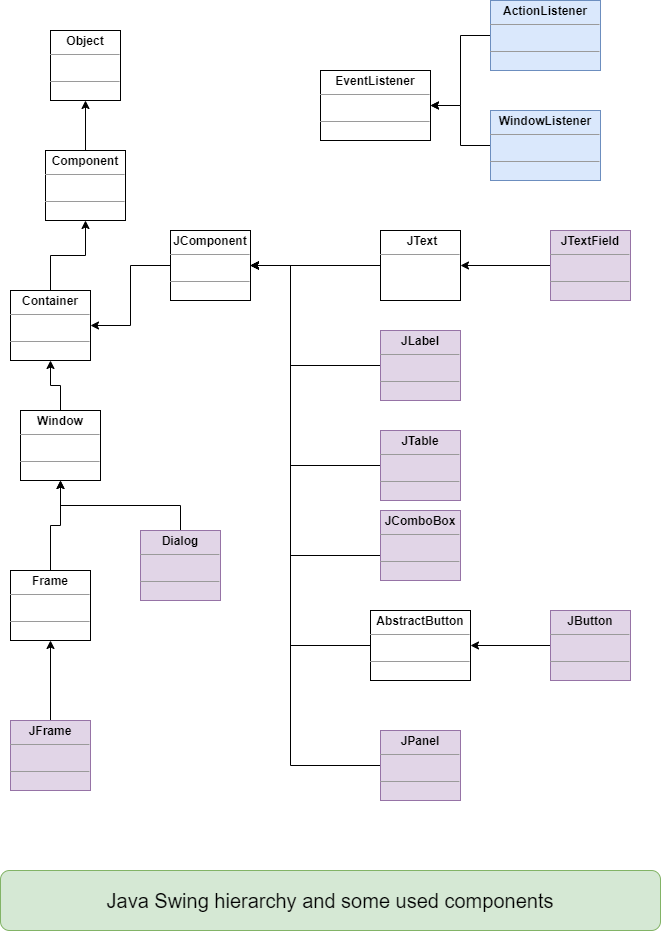

The diagram above was exported from draw.io. Its source (the exported page's mxGraphModel, read from the mxfile embedded in the PNG):
<mxGraphModel dx="1038" dy="548" grid="1" gridSize="10" guides="1" tooltips="1" connect="1" arrows="1" fold="1" page="1" pageScale="1" pageWidth="850" pageHeight="1100" background="#ffffff" math="0" shadow="0">
  <root>
    <mxCell id="0" />
    <mxCell id="1" parent="0" />
    <mxCell id="6MdMpeMLGKEM74lB_orv-1" value="&lt;p style=&quot;margin: 0px ; margin-top: 4px ; text-align: center&quot;&gt;&lt;b&gt;Object&lt;/b&gt;&lt;br&gt;&lt;/p&gt;&lt;hr size=&quot;1&quot;&gt;&lt;p style=&quot;margin: 0px ; margin-left: 4px&quot;&gt;&lt;br&gt;&lt;/p&gt;&lt;hr size=&quot;1&quot;&gt;&lt;p style=&quot;margin: 0px ; margin-left: 4px&quot;&gt;&lt;br&gt;&lt;/p&gt;&lt;p style=&quot;margin: 0px ; margin-left: 4px&quot;&gt;&lt;br&gt;&lt;/p&gt;" style="verticalAlign=top;align=left;overflow=fill;fontSize=12;fontFamily=Helvetica;html=1;rounded=0;shadow=0;comic=0;labelBackgroundColor=none;strokeWidth=1" parent="1" vertex="1">
      <mxGeometry x="130" y="70" width="70" height="70" as="geometry" />
    </mxCell>
    <mxCell id="6MdMpeMLGKEM74lB_orv-12" style="edgeStyle=orthogonalEdgeStyle;rounded=0;orthogonalLoop=1;jettySize=auto;html=1;exitX=0.5;exitY=0;exitDx=0;exitDy=0;entryX=0.5;entryY=1;entryDx=0;entryDy=0;" parent="1" source="6MdMpeMLGKEM74lB_orv-6" target="6MdMpeMLGKEM74lB_orv-1" edge="1">
      <mxGeometry relative="1" as="geometry" />
    </mxCell>
    <mxCell id="6MdMpeMLGKEM74lB_orv-6" value="&lt;p style=&quot;margin: 0px ; margin-top: 4px ; text-align: center&quot;&gt;&lt;b&gt;Component&lt;/b&gt;&lt;br&gt;&lt;/p&gt;&lt;hr size=&quot;1&quot;&gt;&lt;p style=&quot;margin: 0px ; margin-left: 4px&quot;&gt;&lt;br&gt;&lt;/p&gt;&lt;hr size=&quot;1&quot;&gt;&lt;p style=&quot;margin: 0px ; margin-left: 4px&quot;&gt;&lt;br&gt;&lt;/p&gt;&lt;p style=&quot;margin: 0px ; margin-left: 4px&quot;&gt;&lt;br&gt;&lt;/p&gt;" style="verticalAlign=top;align=left;overflow=fill;fontSize=12;fontFamily=Helvetica;html=1;rounded=0;shadow=0;comic=0;labelBackgroundColor=none;strokeWidth=1" parent="1" vertex="1">
      <mxGeometry x="125" y="190" width="80" height="70" as="geometry" />
    </mxCell>
    <mxCell id="6MdMpeMLGKEM74lB_orv-14" style="edgeStyle=orthogonalEdgeStyle;rounded=0;orthogonalLoop=1;jettySize=auto;html=1;exitX=0.5;exitY=0;exitDx=0;exitDy=0;entryX=0.5;entryY=1;entryDx=0;entryDy=0;" parent="1" source="6MdMpeMLGKEM74lB_orv-7" target="6MdMpeMLGKEM74lB_orv-6" edge="1">
      <mxGeometry relative="1" as="geometry" />
    </mxCell>
    <mxCell id="6MdMpeMLGKEM74lB_orv-7" value="&lt;p style=&quot;margin: 0px ; margin-top: 4px ; text-align: center&quot;&gt;&lt;b&gt;Container&lt;/b&gt;&lt;br&gt;&lt;/p&gt;&lt;hr size=&quot;1&quot;&gt;&lt;p style=&quot;margin: 0px ; margin-left: 4px&quot;&gt;&lt;br&gt;&lt;/p&gt;&lt;hr size=&quot;1&quot;&gt;&lt;p style=&quot;margin: 0px ; margin-left: 4px&quot;&gt;&lt;br&gt;&lt;/p&gt;&lt;p style=&quot;margin: 0px ; margin-left: 4px&quot;&gt;&lt;br&gt;&lt;/p&gt;" style="verticalAlign=top;align=left;overflow=fill;fontSize=12;fontFamily=Helvetica;html=1;rounded=0;shadow=0;comic=0;labelBackgroundColor=none;strokeWidth=1" parent="1" vertex="1">
      <mxGeometry x="90" y="330" width="80" height="70" as="geometry" />
    </mxCell>
    <mxCell id="6MdMpeMLGKEM74lB_orv-19" style="edgeStyle=orthogonalEdgeStyle;rounded=0;orthogonalLoop=1;jettySize=auto;html=1;exitX=0.5;exitY=0;exitDx=0;exitDy=0;entryX=0.5;entryY=1;entryDx=0;entryDy=0;" parent="1" source="6MdMpeMLGKEM74lB_orv-8" target="6MdMpeMLGKEM74lB_orv-7" edge="1">
      <mxGeometry relative="1" as="geometry" />
    </mxCell>
    <mxCell id="6MdMpeMLGKEM74lB_orv-8" value="&lt;p style=&quot;margin: 0px ; margin-top: 4px ; text-align: center&quot;&gt;&lt;b&gt;Window&lt;/b&gt;&lt;br&gt;&lt;/p&gt;&lt;hr size=&quot;1&quot;&gt;&lt;p style=&quot;margin: 0px ; margin-left: 4px&quot;&gt;&lt;br&gt;&lt;/p&gt;&lt;hr size=&quot;1&quot;&gt;&lt;p style=&quot;margin: 0px ; margin-left: 4px&quot;&gt;&lt;br&gt;&lt;/p&gt;&lt;p style=&quot;margin: 0px ; margin-left: 4px&quot;&gt;&lt;br&gt;&lt;/p&gt;" style="verticalAlign=top;align=left;overflow=fill;fontSize=12;fontFamily=Helvetica;html=1;rounded=0;shadow=0;comic=0;labelBackgroundColor=none;strokeWidth=1" parent="1" vertex="1">
      <mxGeometry x="100" y="450" width="80" height="70" as="geometry" />
    </mxCell>
    <mxCell id="6MdMpeMLGKEM74lB_orv-20" style="edgeStyle=orthogonalEdgeStyle;rounded=0;orthogonalLoop=1;jettySize=auto;html=1;exitX=0.5;exitY=0;exitDx=0;exitDy=0;entryX=0.5;entryY=1;entryDx=0;entryDy=0;" parent="1" source="6MdMpeMLGKEM74lB_orv-10" target="6MdMpeMLGKEM74lB_orv-8" edge="1">
      <mxGeometry relative="1" as="geometry" />
    </mxCell>
    <mxCell id="6MdMpeMLGKEM74lB_orv-10" value="&lt;p style=&quot;margin: 0px ; margin-top: 4px ; text-align: center&quot;&gt;&lt;b&gt;Frame&lt;/b&gt;&lt;br&gt;&lt;/p&gt;&lt;hr size=&quot;1&quot;&gt;&lt;p style=&quot;margin: 0px ; margin-left: 4px&quot;&gt;&lt;br&gt;&lt;/p&gt;&lt;hr size=&quot;1&quot;&gt;&lt;p style=&quot;margin: 0px ; margin-left: 4px&quot;&gt;&lt;br&gt;&lt;/p&gt;&lt;p style=&quot;margin: 0px ; margin-left: 4px&quot;&gt;&lt;br&gt;&lt;/p&gt;" style="verticalAlign=top;align=left;overflow=fill;fontSize=12;fontFamily=Helvetica;html=1;rounded=0;shadow=0;comic=0;labelBackgroundColor=none;strokeWidth=1;" parent="1" vertex="1">
      <mxGeometry x="90" y="610" width="80" height="70" as="geometry" />
    </mxCell>
    <mxCell id="6MdMpeMLGKEM74lB_orv-21" style="edgeStyle=orthogonalEdgeStyle;rounded=0;orthogonalLoop=1;jettySize=auto;html=1;exitX=0.5;exitY=0;exitDx=0;exitDy=0;entryX=0.5;entryY=1;entryDx=0;entryDy=0;" parent="1" source="6MdMpeMLGKEM74lB_orv-11" target="6MdMpeMLGKEM74lB_orv-8" edge="1">
      <mxGeometry relative="1" as="geometry" />
    </mxCell>
    <mxCell id="6MdMpeMLGKEM74lB_orv-11" value="&lt;p style=&quot;margin: 0px ; margin-top: 4px ; text-align: center&quot;&gt;&lt;b&gt;Dialog&lt;/b&gt;&lt;br&gt;&lt;/p&gt;&lt;hr size=&quot;1&quot;&gt;&lt;p style=&quot;margin: 0px ; margin-left: 4px&quot;&gt;&lt;br&gt;&lt;/p&gt;&lt;hr size=&quot;1&quot;&gt;&lt;p style=&quot;margin: 0px ; margin-left: 4px&quot;&gt;&lt;br&gt;&lt;/p&gt;&lt;p style=&quot;margin: 0px ; margin-left: 4px&quot;&gt;&lt;br&gt;&lt;/p&gt;" style="verticalAlign=top;align=left;overflow=fill;fontSize=12;fontFamily=Helvetica;html=1;rounded=0;shadow=0;comic=0;labelBackgroundColor=none;strokeWidth=1;fillColor=#e1d5e7;strokeColor=#9673a6;" parent="1" vertex="1">
      <mxGeometry x="220" y="570" width="80" height="70" as="geometry" />
    </mxCell>
    <mxCell id="6MdMpeMLGKEM74lB_orv-36" style="edgeStyle=orthogonalEdgeStyle;rounded=0;orthogonalLoop=1;jettySize=auto;html=1;exitX=0;exitY=0.5;exitDx=0;exitDy=0;entryX=1;entryY=0.5;entryDx=0;entryDy=0;" parent="1" source="6MdMpeMLGKEM74lB_orv-13" target="6MdMpeMLGKEM74lB_orv-7" edge="1">
      <mxGeometry relative="1" as="geometry" />
    </mxCell>
    <mxCell id="6MdMpeMLGKEM74lB_orv-13" value="&lt;p style=&quot;margin: 0px ; margin-top: 4px ; text-align: center&quot;&gt;&lt;b&gt;JComponent&lt;/b&gt;&lt;br&gt;&lt;/p&gt;&lt;hr size=&quot;1&quot;&gt;&lt;p style=&quot;margin: 0px ; margin-left: 4px&quot;&gt;&lt;br&gt;&lt;/p&gt;&lt;hr size=&quot;1&quot;&gt;&lt;p style=&quot;margin: 0px ; margin-left: 4px&quot;&gt;&lt;br&gt;&lt;/p&gt;&lt;p style=&quot;margin: 0px ; margin-left: 4px&quot;&gt;&lt;br&gt;&lt;/p&gt;" style="verticalAlign=top;align=left;overflow=fill;fontSize=12;fontFamily=Helvetica;html=1;rounded=0;shadow=0;comic=0;labelBackgroundColor=none;strokeWidth=1" parent="1" vertex="1">
      <mxGeometry x="250" y="270" width="80" height="70" as="geometry" />
    </mxCell>
    <mxCell id="6MdMpeMLGKEM74lB_orv-33" style="edgeStyle=orthogonalEdgeStyle;rounded=0;orthogonalLoop=1;jettySize=auto;html=1;exitX=0;exitY=0.5;exitDx=0;exitDy=0;entryX=1;entryY=0.5;entryDx=0;entryDy=0;" parent="1" source="6MdMpeMLGKEM74lB_orv-22" target="6MdMpeMLGKEM74lB_orv-13" edge="1">
      <mxGeometry relative="1" as="geometry">
        <Array as="points">
          <mxPoint x="370" y="405" />
          <mxPoint x="370" y="305" />
        </Array>
      </mxGeometry>
    </mxCell>
    <mxCell id="6MdMpeMLGKEM74lB_orv-22" value="&lt;p style=&quot;margin: 0px ; margin-top: 4px ; text-align: center&quot;&gt;&lt;b&gt;JLabel&lt;/b&gt;&lt;br&gt;&lt;/p&gt;&lt;hr size=&quot;1&quot;&gt;&lt;p style=&quot;margin: 0px ; margin-left: 4px&quot;&gt;&lt;br&gt;&lt;/p&gt;&lt;hr size=&quot;1&quot;&gt;&lt;p style=&quot;margin: 0px ; margin-left: 4px&quot;&gt;&lt;br&gt;&lt;/p&gt;&lt;p style=&quot;margin: 0px ; margin-left: 4px&quot;&gt;&lt;br&gt;&lt;/p&gt;" style="verticalAlign=top;align=left;overflow=fill;fontSize=12;fontFamily=Helvetica;html=1;rounded=0;shadow=0;comic=0;labelBackgroundColor=none;strokeWidth=1;fillColor=#e1d5e7;strokeColor=#9673a6;" parent="1" vertex="1">
      <mxGeometry x="460" y="370" width="80" height="70" as="geometry" />
    </mxCell>
    <mxCell id="6MdMpeMLGKEM74lB_orv-34" style="edgeStyle=orthogonalEdgeStyle;rounded=0;orthogonalLoop=1;jettySize=auto;html=1;exitX=0;exitY=0.5;exitDx=0;exitDy=0;entryX=1;entryY=0.5;entryDx=0;entryDy=0;" parent="1" source="6MdMpeMLGKEM74lB_orv-24" target="6MdMpeMLGKEM74lB_orv-13" edge="1">
      <mxGeometry relative="1" as="geometry">
        <Array as="points">
          <mxPoint x="370" y="595" />
          <mxPoint x="370" y="305" />
        </Array>
      </mxGeometry>
    </mxCell>
    <mxCell id="6MdMpeMLGKEM74lB_orv-24" value="&lt;p style=&quot;margin: 0px ; margin-top: 4px ; text-align: center&quot;&gt;&lt;b&gt;JComboBox&lt;/b&gt;&lt;br&gt;&lt;/p&gt;&lt;hr size=&quot;1&quot;&gt;&lt;p style=&quot;margin: 0px ; margin-left: 4px&quot;&gt;&lt;br&gt;&lt;/p&gt;&lt;hr size=&quot;1&quot;&gt;&lt;p style=&quot;margin: 0px ; margin-left: 4px&quot;&gt;&lt;br&gt;&lt;/p&gt;&lt;p style=&quot;margin: 0px ; margin-left: 4px&quot;&gt;&lt;br&gt;&lt;/p&gt;" style="verticalAlign=top;align=left;overflow=fill;fontSize=12;fontFamily=Helvetica;html=1;rounded=0;shadow=0;comic=0;labelBackgroundColor=none;strokeWidth=1;fillColor=#e1d5e7;strokeColor=#9673a6;" parent="1" vertex="1">
      <mxGeometry x="460" y="550" width="80" height="70" as="geometry" />
    </mxCell>
    <mxCell id="6MdMpeMLGKEM74lB_orv-35" style="edgeStyle=orthogonalEdgeStyle;rounded=0;orthogonalLoop=1;jettySize=auto;html=1;exitX=0;exitY=0.5;exitDx=0;exitDy=0;entryX=1;entryY=0.5;entryDx=0;entryDy=0;" parent="1" source="6MdMpeMLGKEM74lB_orv-25" target="6MdMpeMLGKEM74lB_orv-13" edge="1">
      <mxGeometry relative="1" as="geometry">
        <Array as="points">
          <mxPoint x="370" y="685" />
          <mxPoint x="370" y="305" />
        </Array>
      </mxGeometry>
    </mxCell>
    <mxCell id="6MdMpeMLGKEM74lB_orv-25" value="&lt;p style=&quot;margin: 0px ; margin-top: 4px ; text-align: center&quot;&gt;&lt;b&gt;AbstractButton&lt;/b&gt;&lt;br&gt;&lt;/p&gt;&lt;hr size=&quot;1&quot;&gt;&lt;p style=&quot;margin: 0px ; margin-left: 4px&quot;&gt;&lt;br&gt;&lt;/p&gt;&lt;hr size=&quot;1&quot;&gt;&lt;p style=&quot;margin: 0px ; margin-left: 4px&quot;&gt;&lt;br&gt;&lt;/p&gt;&lt;p style=&quot;margin: 0px ; margin-left: 4px&quot;&gt;&lt;br&gt;&lt;/p&gt;" style="verticalAlign=top;align=left;overflow=fill;fontSize=12;fontFamily=Helvetica;html=1;rounded=0;shadow=0;comic=0;labelBackgroundColor=none;strokeWidth=1" parent="1" vertex="1">
      <mxGeometry x="450" y="650" width="100" height="70" as="geometry" />
    </mxCell>
    <mxCell id="HMi11OsCu5Axk1iq-OWs-3" style="edgeStyle=orthogonalEdgeStyle;rounded=0;orthogonalLoop=1;jettySize=auto;html=1;exitX=0;exitY=0.5;exitDx=0;exitDy=0;entryX=1;entryY=0.5;entryDx=0;entryDy=0;" parent="1" source="6MdMpeMLGKEM74lB_orv-26" target="6MdMpeMLGKEM74lB_orv-25" edge="1">
      <mxGeometry relative="1" as="geometry" />
    </mxCell>
    <mxCell id="6MdMpeMLGKEM74lB_orv-26" value="&lt;p style=&quot;margin: 0px ; margin-top: 4px ; text-align: center&quot;&gt;&lt;b&gt;JButton&lt;/b&gt;&lt;br&gt;&lt;/p&gt;&lt;hr size=&quot;1&quot;&gt;&lt;p style=&quot;margin: 0px ; margin-left: 4px&quot;&gt;&lt;br&gt;&lt;/p&gt;&lt;hr size=&quot;1&quot;&gt;&lt;p style=&quot;margin: 0px ; margin-left: 4px&quot;&gt;&lt;br&gt;&lt;/p&gt;&lt;p style=&quot;margin: 0px ; margin-left: 4px&quot;&gt;&lt;br&gt;&lt;/p&gt;" style="verticalAlign=top;align=left;overflow=fill;fontSize=12;fontFamily=Helvetica;html=1;rounded=0;shadow=0;comic=0;labelBackgroundColor=none;strokeWidth=1;fillColor=#e1d5e7;strokeColor=#9673a6;" parent="1" vertex="1">
      <mxGeometry x="630" y="650" width="80" height="70" as="geometry" />
    </mxCell>
    <mxCell id="6MdMpeMLGKEM74lB_orv-30" style="edgeStyle=orthogonalEdgeStyle;rounded=0;orthogonalLoop=1;jettySize=auto;html=1;exitX=0;exitY=0.5;exitDx=0;exitDy=0;entryX=1;entryY=0.5;entryDx=0;entryDy=0;" parent="1" source="6MdMpeMLGKEM74lB_orv-29" target="6MdMpeMLGKEM74lB_orv-40" edge="1">
      <mxGeometry relative="1" as="geometry">
        <mxPoint x="580" y="105" as="targetPoint" />
      </mxGeometry>
    </mxCell>
    <mxCell id="6MdMpeMLGKEM74lB_orv-29" value="&lt;p style=&quot;margin: 0px ; margin-top: 4px ; text-align: center&quot;&gt;&lt;b&gt;JTextField&lt;/b&gt;&lt;br&gt;&lt;/p&gt;&lt;hr size=&quot;1&quot;&gt;&lt;p style=&quot;margin: 0px ; margin-left: 4px&quot;&gt;&lt;br&gt;&lt;/p&gt;&lt;hr size=&quot;1&quot;&gt;&lt;p style=&quot;margin: 0px ; margin-left: 4px&quot;&gt;&lt;br&gt;&lt;/p&gt;&lt;p style=&quot;margin: 0px ; margin-left: 4px&quot;&gt;&lt;br&gt;&lt;/p&gt;" style="verticalAlign=top;align=left;overflow=fill;fontSize=12;fontFamily=Helvetica;html=1;rounded=0;shadow=0;comic=0;labelBackgroundColor=none;strokeWidth=1;fillColor=#e1d5e7;strokeColor=#9673a6;" parent="1" vertex="1">
      <mxGeometry x="630" y="270" width="80" height="70" as="geometry" />
    </mxCell>
    <mxCell id="HMi11OsCu5Axk1iq-OWs-2" style="edgeStyle=orthogonalEdgeStyle;rounded=0;orthogonalLoop=1;jettySize=auto;html=1;exitX=0;exitY=0.5;exitDx=0;exitDy=0;entryX=1;entryY=0.5;entryDx=0;entryDy=0;" parent="1" source="6MdMpeMLGKEM74lB_orv-37" target="6MdMpeMLGKEM74lB_orv-13" edge="1">
      <mxGeometry relative="1" as="geometry">
        <Array as="points">
          <mxPoint x="370" y="505" />
          <mxPoint x="370" y="305" />
        </Array>
      </mxGeometry>
    </mxCell>
    <mxCell id="6MdMpeMLGKEM74lB_orv-37" value="&lt;p style=&quot;margin: 0px ; margin-top: 4px ; text-align: center&quot;&gt;&lt;b&gt;JTable&lt;/b&gt;&lt;br&gt;&lt;/p&gt;&lt;hr size=&quot;1&quot;&gt;&lt;p style=&quot;margin: 0px ; margin-left: 4px&quot;&gt;&lt;br&gt;&lt;/p&gt;&lt;hr size=&quot;1&quot;&gt;&lt;p style=&quot;margin: 0px ; margin-left: 4px&quot;&gt;&lt;br&gt;&lt;/p&gt;&lt;p style=&quot;margin: 0px ; margin-left: 4px&quot;&gt;&lt;br&gt;&lt;/p&gt;" style="verticalAlign=top;align=left;overflow=fill;fontSize=12;fontFamily=Helvetica;html=1;rounded=0;shadow=0;comic=0;labelBackgroundColor=none;strokeWidth=1;fillColor=#e1d5e7;strokeColor=#9673a6;" parent="1" vertex="1">
      <mxGeometry x="460" y="470" width="80" height="70" as="geometry" />
    </mxCell>
    <mxCell id="6MdMpeMLGKEM74lB_orv-41" style="edgeStyle=orthogonalEdgeStyle;rounded=0;orthogonalLoop=1;jettySize=auto;html=1;exitX=0;exitY=0.5;exitDx=0;exitDy=0;entryX=1;entryY=0.5;entryDx=0;entryDy=0;" parent="1" source="6MdMpeMLGKEM74lB_orv-40" target="6MdMpeMLGKEM74lB_orv-13" edge="1">
      <mxGeometry relative="1" as="geometry" />
    </mxCell>
    <mxCell id="6MdMpeMLGKEM74lB_orv-40" value="&lt;p style=&quot;margin: 0px ; margin-top: 4px ; text-align: center&quot;&gt;&lt;/p&gt;&lt;p style=&quot;text-align: center ; margin: 0px 0px 0px 4px&quot;&gt;&lt;b&gt;JText&lt;/b&gt;&lt;/p&gt;&lt;hr size=&quot;1&quot;&gt;&lt;p style=&quot;margin: 0px ; margin-left: 4px&quot;&gt;&lt;br&gt;&lt;/p&gt;&lt;p style=&quot;margin: 0px ; margin-left: 4px&quot;&gt;&lt;br&gt;&lt;/p&gt;" style="verticalAlign=top;align=left;overflow=fill;fontSize=12;fontFamily=Helvetica;html=1;rounded=0;shadow=0;comic=0;labelBackgroundColor=none;strokeWidth=1" parent="1" vertex="1">
      <mxGeometry x="460" y="270" width="80" height="70" as="geometry" />
    </mxCell>
    <mxCell id="HMi11OsCu5Axk1iq-OWs-4" value="&lt;p style=&quot;margin: 0px ; margin-top: 4px ; text-align: center&quot;&gt;&lt;b&gt;EventListener&lt;/b&gt;&lt;br&gt;&lt;/p&gt;&lt;hr size=&quot;1&quot;&gt;&lt;p style=&quot;margin: 0px ; margin-left: 4px&quot;&gt;&lt;br&gt;&lt;/p&gt;&lt;hr size=&quot;1&quot;&gt;&lt;p style=&quot;margin: 0px ; margin-left: 4px&quot;&gt;&lt;br&gt;&lt;/p&gt;&lt;p style=&quot;margin: 0px ; margin-left: 4px&quot;&gt;&lt;br&gt;&lt;/p&gt;" style="verticalAlign=top;align=left;overflow=fill;fontSize=12;fontFamily=Helvetica;html=1;rounded=0;shadow=0;comic=0;labelBackgroundColor=none;strokeWidth=1" parent="1" vertex="1">
      <mxGeometry x="400" y="110" width="110" height="70" as="geometry" />
    </mxCell>
    <mxCell id="HMi11OsCu5Axk1iq-OWs-8" style="edgeStyle=orthogonalEdgeStyle;rounded=0;orthogonalLoop=1;jettySize=auto;html=1;exitX=0;exitY=0.5;exitDx=0;exitDy=0;entryX=1;entryY=0.5;entryDx=0;entryDy=0;" parent="1" source="HMi11OsCu5Axk1iq-OWs-5" target="HMi11OsCu5Axk1iq-OWs-4" edge="1">
      <mxGeometry relative="1" as="geometry" />
    </mxCell>
    <mxCell id="HMi11OsCu5Axk1iq-OWs-5" value="&lt;p style=&quot;margin: 0px ; margin-top: 4px ; text-align: center&quot;&gt;&lt;b&gt;ActionListener&lt;/b&gt;&lt;br&gt;&lt;/p&gt;&lt;hr size=&quot;1&quot;&gt;&lt;p style=&quot;margin: 0px ; margin-left: 4px&quot;&gt;&lt;br&gt;&lt;/p&gt;&lt;hr size=&quot;1&quot;&gt;&lt;p style=&quot;margin: 0px ; margin-left: 4px&quot;&gt;&lt;br&gt;&lt;/p&gt;&lt;p style=&quot;margin: 0px ; margin-left: 4px&quot;&gt;&lt;br&gt;&lt;/p&gt;" style="verticalAlign=top;align=left;overflow=fill;fontSize=12;fontFamily=Helvetica;html=1;rounded=0;shadow=0;comic=0;labelBackgroundColor=none;strokeWidth=1;fillColor=#dae8fc;strokeColor=#6c8ebf;" parent="1" vertex="1">
      <mxGeometry x="570" y="40" width="110" height="70" as="geometry" />
    </mxCell>
    <mxCell id="HMi11OsCu5Axk1iq-OWs-7" style="edgeStyle=orthogonalEdgeStyle;rounded=0;orthogonalLoop=1;jettySize=auto;html=1;exitX=0;exitY=0.5;exitDx=0;exitDy=0;entryX=1;entryY=0.5;entryDx=0;entryDy=0;" parent="1" source="HMi11OsCu5Axk1iq-OWs-6" target="HMi11OsCu5Axk1iq-OWs-4" edge="1">
      <mxGeometry relative="1" as="geometry" />
    </mxCell>
    <mxCell id="HMi11OsCu5Axk1iq-OWs-6" value="&lt;p style=&quot;margin: 0px ; margin-top: 4px ; text-align: center&quot;&gt;&lt;b&gt;WindowListener&lt;/b&gt;&lt;br&gt;&lt;/p&gt;&lt;hr size=&quot;1&quot;&gt;&lt;p style=&quot;margin: 0px ; margin-left: 4px&quot;&gt;&lt;br&gt;&lt;/p&gt;&lt;hr size=&quot;1&quot;&gt;&lt;p style=&quot;margin: 0px ; margin-left: 4px&quot;&gt;&lt;br&gt;&lt;/p&gt;&lt;p style=&quot;margin: 0px ; margin-left: 4px&quot;&gt;&lt;br&gt;&lt;/p&gt;" style="verticalAlign=top;align=left;overflow=fill;fontSize=12;fontFamily=Helvetica;html=1;rounded=0;shadow=0;comic=0;labelBackgroundColor=none;strokeWidth=1;fillColor=#dae8fc;strokeColor=#6c8ebf;" parent="1" vertex="1">
      <mxGeometry x="570" y="150" width="110" height="70" as="geometry" />
    </mxCell>
    <mxCell id="i_s8bYbi-xQPs62iejBl-4" style="edgeStyle=orthogonalEdgeStyle;rounded=0;orthogonalLoop=1;jettySize=auto;html=1;exitX=0;exitY=0.5;exitDx=0;exitDy=0;entryX=1;entryY=0.5;entryDx=0;entryDy=0;" parent="1" source="i_s8bYbi-xQPs62iejBl-1" target="6MdMpeMLGKEM74lB_orv-13" edge="1">
      <mxGeometry relative="1" as="geometry">
        <Array as="points">
          <mxPoint x="370" y="805" />
          <mxPoint x="370" y="305" />
        </Array>
      </mxGeometry>
    </mxCell>
    <mxCell id="i_s8bYbi-xQPs62iejBl-1" value="&lt;p style=&quot;margin: 0px ; margin-top: 4px ; text-align: center&quot;&gt;&lt;b&gt;JPanel&lt;/b&gt;&lt;br&gt;&lt;/p&gt;&lt;hr size=&quot;1&quot;&gt;&lt;p style=&quot;margin: 0px ; margin-left: 4px&quot;&gt;&lt;br&gt;&lt;/p&gt;&lt;hr size=&quot;1&quot;&gt;&lt;p style=&quot;margin: 0px ; margin-left: 4px&quot;&gt;&lt;br&gt;&lt;/p&gt;&lt;p style=&quot;margin: 0px ; margin-left: 4px&quot;&gt;&lt;br&gt;&lt;/p&gt;" style="verticalAlign=top;align=left;overflow=fill;fontSize=12;fontFamily=Helvetica;html=1;rounded=0;shadow=0;comic=0;labelBackgroundColor=none;strokeWidth=1;fillColor=#e1d5e7;strokeColor=#9673a6;" parent="1" vertex="1">
      <mxGeometry x="460" y="770" width="80" height="70" as="geometry" />
    </mxCell>
    <mxCell id="i_s8bYbi-xQPs62iejBl-3" style="edgeStyle=orthogonalEdgeStyle;rounded=0;orthogonalLoop=1;jettySize=auto;html=1;exitX=0.5;exitY=0;exitDx=0;exitDy=0;entryX=0.5;entryY=1;entryDx=0;entryDy=0;" parent="1" source="i_s8bYbi-xQPs62iejBl-2" target="6MdMpeMLGKEM74lB_orv-10" edge="1">
      <mxGeometry relative="1" as="geometry" />
    </mxCell>
    <mxCell id="i_s8bYbi-xQPs62iejBl-2" value="&lt;p style=&quot;margin: 0px ; margin-top: 4px ; text-align: center&quot;&gt;&lt;b&gt;JFrame&lt;/b&gt;&lt;br&gt;&lt;/p&gt;&lt;hr size=&quot;1&quot;&gt;&lt;p style=&quot;margin: 0px ; margin-left: 4px&quot;&gt;&lt;br&gt;&lt;/p&gt;&lt;hr size=&quot;1&quot;&gt;&lt;p style=&quot;margin: 0px ; margin-left: 4px&quot;&gt;&lt;br&gt;&lt;/p&gt;&lt;p style=&quot;margin: 0px ; margin-left: 4px&quot;&gt;&lt;br&gt;&lt;/p&gt;" style="verticalAlign=top;align=left;overflow=fill;fontSize=12;fontFamily=Helvetica;html=1;rounded=0;shadow=0;comic=0;labelBackgroundColor=none;strokeWidth=1;fillColor=#e1d5e7;strokeColor=#9673a6;" parent="1" vertex="1">
      <mxGeometry x="90" y="760" width="80" height="70" as="geometry" />
    </mxCell>
    <mxCell id="_c5U0J1QUyX7XsdheRmv-1" value="&lt;font style=&quot;font-size: 20px&quot;&gt;Java Swing hierarchy and some used components&lt;/font&gt;" style="rounded=1;whiteSpace=wrap;html=1;fillColor=#d5e8d4;strokeColor=#82b366;" vertex="1" parent="1">
      <mxGeometry x="80" y="910" width="660" height="60" as="geometry" />
    </mxCell>
  </root>
</mxGraphModel>